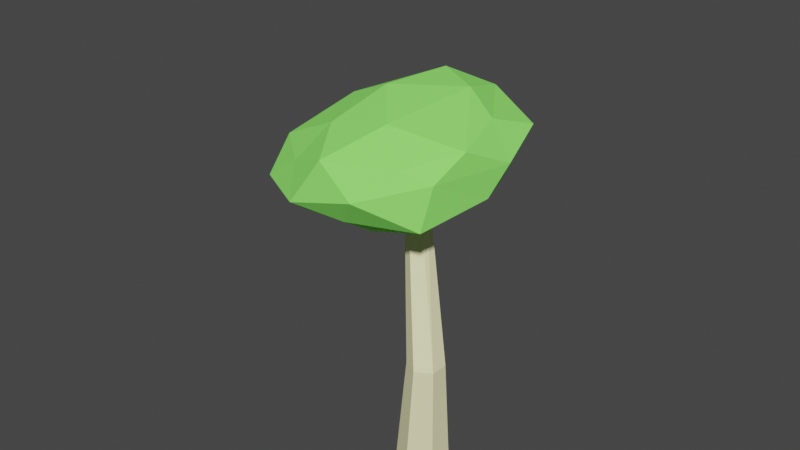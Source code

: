 # Source: eucalyptus_level0.blend  (saved by Blender 3.2.14; exported with 4.5.12 LTS)
import bpy
from mathutils import Matrix  # noqa: F401  (used for matrix-valued properties, if any)

bpy.ops.wm.read_factory_settings(use_empty=True)
scene = bpy.context.scene
scene.name = 'Scene'

# ---- collections
col_collection = bpy.data.collections.new('Collection'); scene.collection.children.link(col_collection)

# ---- materials (node trees are filled in below, after node groups)
mat_tree_002 = bpy.data.materials.new('tree.002')
mat_tree_002.use_transparent_shadow = False
mat_tree_002.diffuse_color = (0.2905, 1.0, 0.158, 1.0)
mat_001 = bpy.data.materials.new('材质.001')
mat_001.use_transparent_shadow = False
mat_001.diffuse_color = (0.9473, 0.9131, 0.5271, 1.0)

# ---- material node trees

# ---- world
world_world = bpy.data.worlds.new('World'); scene.world = world_world
world_world.use_nodes = True; world_world.node_tree.nodes.clear()
_N = world_world.node_tree.nodes; _L = world_world.node_tree.links
n0 = _N.new('ShaderNodeOutputWorld'); n0.name = 'World Output'; n0.location = (300, 300)
n1 = _N.new('ShaderNodeBackground'); n1.name = 'Background'; n1.location = (10, 300)
n1.inputs[0].default_value = (0.05088, 0.05088, 0.05088, 1.0)
_L.new(n1.outputs[0], n0.inputs[0])
n0.is_active_output = True
world_world.color = (0.05088, 0.05088, 0.05088)
world_world.use_sun_shadow = False
world_world.sun_shadow_jitter_overblur = 0.0

# ---- meshes
me_005 = bpy.data.meshes.new('棱角球.005')
me_005.from_pydata([(0.2691, -5.729, -3.229), (0.5952, -7.452, -4.504), (-0.7648, -6.241, -6.107), (-1.307, -4.644, -3.292), (-0.2124, -5.285, -0.9047), (0.8527, -7.004, -1.371), (-0.7192, -7.409, -5.474), (-1.688, -5.766, -4.712), (-1.391, -5.304, -1.114), (-0.01793, -6.751, 0.2023), (0.0407, -7.855, -2.846), (-1.281, -6.871, -2.38), (-0.2384, -5.965, -5.413), (0.387, -6.658, -4.294), (0.03532, -7.041, -6.157), (0.7094, -7.387, -3.581), (0.6827, -6.353, -2.422), (-0.4713, -5.158, -3.643), (-1.147, -5.251, -5.14), (0.2427, -5.493, -2.032), (-0.5666, -4.938, -2.146), (0.4831, -6.144, -0.8057), (0.5125, -7.901, -3.829), (0.685, -7.795, -1.914), (-0.9711, -6.81, -6.364), (-0.2731, -7.604, -5.535), (-1.749, -4.958, -4.451), (-1.46, -5.742, -5.908), (-0.8438, -5.137, -0.4721), (-1.37, -4.815, -2.139), (0.5028, -6.943, -0.271), (-0.04653, -6.014, 0.2839), (-0.1863, -7.986, -4.631), (-1.566, -6.588, -5.47), (-1.859, -5.288, -3.324), (-0.7111, -5.96, -0.3425), (0.1129, -7.301, -0.6057), (-1.131, -7.284, -4.272), (-0.3702, -7.642, -1.985), (-1.624, -6.388, -3.863), (-1.448, -6.025, -1.848), (-0.6343, -7.039, -0.7393)], [], [(0, 13, 12), (1, 13, 15), (0, 12, 17), (0, 17, 19), (0, 19, 16), (1, 15, 22), (2, 14, 24), (3, 18, 26), (4, 20, 28), (5, 21, 30), (1, 22, 25), (2, 24, 27), (3, 26, 29), (4, 28, 31), (5, 30, 23), (6, 32, 37), (7, 33, 39), (8, 34, 40), (9, 35, 41), (10, 36, 38), (38, 41, 11), (38, 36, 41), (36, 9, 41), (41, 40, 11), (41, 35, 40), (35, 8, 40), (40, 39, 11), (40, 34, 39), (34, 7, 39), (39, 37, 11), (39, 33, 37), (33, 6, 37), (37, 38, 11), (37, 32, 38), (32, 10, 38), (23, 36, 10), (23, 30, 36), (30, 9, 36), (31, 35, 9), (31, 28, 35), (28, 8, 35), (29, 34, 8), (29, 26, 34), (26, 7, 34), (27, 33, 7), (27, 24, 33), (24, 6, 33), (25, 32, 6), (25, 22, 32), (22, 10, 32), (30, 31, 9), (30, 21, 31), (21, 4, 31), (28, 29, 8), (28, 20, 29), (20, 3, 29), (26, 27, 7), (26, 18, 27), (18, 2, 27), (24, 25, 6), (24, 14, 25), (14, 1, 25), (22, 23, 10), (22, 15, 23), (15, 5, 23), (16, 21, 5), (16, 19, 21), (19, 4, 21), (19, 20, 4), (19, 17, 20), (17, 3, 20), (17, 18, 3), (17, 12, 18), (12, 2, 18), (15, 16, 5), (15, 13, 16), (13, 0, 16), (12, 14, 2), (12, 13, 14), (13, 1, 14)])
_uv = me_005.uv_layers.new(name='UV 贴图')
_uv.uv.foreach_set('vector', [0.1818, 0.0, 0.2273, 0.07873, 0.1364, 0.07873, 0.2727, 0.1575, 0.3182, 0.07873, 0.3636, 0.1575, 0.9091, 0.0, 0.9545, 0.07873, 0.8636, 0.07873, 0.7273, 0.0, 0.7727, 0.07873, 0.6818, 0.07873, 0.5455, 0.0, 0.5909, 0.07873, 0.5, 0.07873, 0.2727, 0.1575, 0.3636, 0.1575, 0.3182, 0.2362, 0.09091, 0.1575, 0.1818, 0.1575, 0.1364, 0.2362, 0.8182, 0.1575, 0.9091, 0.1575, 0.8636, 0.2362, 0.6364, 0.1575, 0.7273, 0.1575, 0.6818, 0.2362, 0.4545, 0.1575, 0.5455, 0.1575, 0.5, 0.2362, 0.2727, 0.1575, 0.3182, 0.2362, 0.2273, 0.2362, 0.09091, 0.1575, 0.1364, 0.2362, 0.04546, 0.2362, 0.8182, 0.1575, 0.8636, 0.2362, 0.7727, 0.2362, 0.6364, 0.1575, 0.6818, 0.2362, 0.5909, 0.2362, 0.4545, 0.1575, 0.5, 0.2362, 0.4091, 0.2362, 0.1818, 0.3149, 0.2727, 0.3149, 0.2273, 0.3937, 0.0, 0.3149, 0.09091, 0.3149, 0.04546, 0.3937, 0.7273, 0.3149, 0.8182, 0.3149, 0.7727, 0.3937, 0.5455, 0.3149, 0.6364, 0.3149, 0.5909, 0.3937, 0.3636, 0.3149, 0.4545, 0.3149, 0.4091, 0.3937, 0.4091, 0.3937, 0.5, 0.3937, 0.4545, 0.4724, 0.4091, 0.3937, 0.4545, 0.3149, 0.5, 0.3937, 0.4545, 0.3149, 0.5455, 0.3149, 0.5, 0.3937, 0.5909, 0.3937, 0.6818, 0.3937, 0.6364, 0.4724, 0.5909, 0.3937, 0.6364, 0.3149, 0.6818, 0.3937, 0.6364, 0.3149, 0.7273, 0.3149, 0.6818, 0.3937, 0.7727, 0.3937, 0.8636, 0.3937, 0.8182, 0.4724, 0.7727, 0.3937, 0.8182, 0.3149, 0.8636, 0.3937, 0.8182, 0.3149, 0.9091, 0.3149, 0.8636, 0.3937, 0.04546, 0.3937, 0.1364, 0.3937, 0.09091, 0.4724, 0.04546, 0.3937, 0.09091, 0.3149, 0.1364, 0.3937, 0.09091, 0.3149, 0.1818, 0.3149, 0.1364, 0.3937, 0.2273, 0.3937, 0.3182, 0.3937, 0.2727, 0.4724, 0.2273, 0.3937, 0.2727, 0.3149, 0.3182, 0.3937, 0.2727, 0.3149, 0.3636, 0.3149, 0.3182, 0.3937, 0.4091, 0.2362, 0.4545, 0.3149, 0.3636, 0.3149, 0.4091, 0.2362, 0.5, 0.2362, 0.4545, 0.3149, 0.5, 0.2362, 0.5455, 0.3149, 0.4545, 0.3149, 0.5909, 0.2362, 0.6364, 0.3149, 0.5455, 0.3149, 0.5909, 0.2362, 0.6818, 0.2362, 0.6364, 0.3149, 0.6818, 0.2362, 0.7273, 0.3149, 0.6364, 0.3149, 0.7727, 0.2362, 0.8182, 0.3149, 0.7273, 0.3149, 0.7727, 0.2362, 0.8636, 0.2362, 0.8182, 0.3149, 0.8636, 0.2362, 0.9091, 0.3149, 0.8182, 0.3149, 0.04546, 0.2362, 0.09091, 0.3149, 0.0, 0.3149, 0.04546, 0.2362, 0.1364, 0.2362, 0.09091, 0.3149, 0.1364, 0.2362, 0.1818, 0.3149, 0.09091, 0.3149, 0.2273, 0.2362, 0.2727, 0.3149, 0.1818, 0.3149, 0.2273, 0.2362, 0.3182, 0.2362, 0.2727, 0.3149, 0.3182, 0.2362, 0.3636, 0.3149, 0.2727, 0.3149, 0.5, 0.2362, 0.5909, 0.2362, 0.5455, 0.3149, 0.5, 0.2362, 0.5455, 0.1575, 0.5909, 0.2362, 0.5455, 0.1575, 0.6364, 0.1575, 0.5909, 0.2362, 0.6818, 0.2362, 0.7727, 0.2362, 0.7273, 0.3149, 0.6818, 0.2362, 0.7273, 0.1575, 0.7727, 0.2362, 0.7273, 0.1575, 0.8182, 0.1575, 0.7727, 0.2362, 0.8636, 0.2362, 0.9545, 0.2362, 0.9091, 0.3149, 0.8636, 0.2362, 0.9091, 0.1575, 0.9545, 0.2362, 0.9091, 0.1575, 1.0, 0.1575, 0.9545, 0.2362, 0.1364, 0.2362, 0.2273, 0.2362, 0.1818, 0.3149, 0.1364, 0.2362, 0.1818, 0.1575, 0.2273, 0.2362, 0.1818, 0.1575, 0.2727, 0.1575, 0.2273, 0.2362, 0.3182, 0.2362, 0.4091, 0.2362, 0.3636, 0.3149, 0.3182, 0.2362, 0.3636, 0.1575, 0.4091, 0.2362, 0.3636, 0.1575, 0.4545, 0.1575, 0.4091, 0.2362, 0.5, 0.07873, 0.5455, 0.1575, 0.4545, 0.1575, 0.5, 0.07873, 0.5909, 0.07873, 0.5455, 0.1575, 0.5909, 0.07873, 0.6364, 0.1575, 0.5455, 0.1575, 0.6818, 0.07873, 0.7273, 0.1575, 0.6364, 0.1575, 0.6818, 0.07873, 0.7727, 0.07873, 0.7273, 0.1575, 0.7727, 0.07873, 0.8182, 0.1575, 0.7273, 0.1575, 0.8636, 0.07873, 0.9091, 0.1575, 0.8182, 0.1575, 0.8636, 0.07873, 0.9545, 0.07873, 0.9091, 0.1575, 0.9545, 0.07873, 1.0, 0.1575, 0.9091, 0.1575, 0.3636, 0.1575, 0.4091, 0.07873, 0.4545, 0.1575, 0.3636, 0.1575, 0.3182, 0.07873, 0.4091, 0.07873, 0.3182, 0.07873, 0.3636, 0.0, 0.4091, 0.07873, 0.1364, 0.07873, 0.1818, 0.1575, 0.09091, 0.1575, 0.1364, 0.07873, 0.2273, 0.07873, 0.1818, 0.1575, 0.2273, 0.07873, 0.2727, 0.1575, 0.1818, 0.1575])
me_005.materials.append(mat_tree_002)
me_005.update()
me_x = bpy.data.meshes.new('柱体')
me_x.from_pydata([(-1.732, 2.102, -0.286), (0.606, 0.5913, 0.329), (1.472, 0.09134, 0.329), (-1.327, 1.848, -0.2693), (1.472, -0.9087, 0.329), (-1.401, 1.329, -0.2583), (0.606, -1.409, 0.329), (-1.879, 1.066, -0.2641), (-0.2601, -0.9087, 0.329), (-2.284, 1.32, -0.2808), (-0.2601, 0.09134, 0.329), (-2.211, 1.839, -0.2918), (0.2326, 1.311, 0.7424), (1.504, 0.5769, 0.7424), (1.504, -0.8907, 0.7424), (0.2326, -1.625, 0.7424), (-1.038, -0.8907, 0.7424), (-1.038, 0.5769, 0.7424)], [], [(11, 10, 1, 0), (9, 8, 10, 11), (7, 6, 8, 9), (5, 4, 6, 7), (3, 2, 4, 5), (0, 1, 2, 3), (10, 8, 6, 4, 2, 1), (10, 17, 12, 1), (8, 16, 17, 10), (6, 15, 16, 8), (4, 14, 15, 6), (2, 13, 14, 4), (1, 12, 13, 2)])
_uv = me_x.uv_layers.new(name='UV 贴图')
_uv.uv.foreach_set('vector', [0.1667, 0.6667, 0.1667, 0.8333, -8.941e-08, 0.8333, -8.941e-08, 0.6667, 0.3333, 0.6667, 0.3333, 0.8333, 0.1667, 0.8333, 0.1667, 0.6667, 0.5, 0.6667, 0.5, 0.8333, 0.3333, 0.8333, 0.3333, 0.6667, 0.6667, 0.6667, 0.6667, 0.8333, 0.5, 0.8333, 0.5, 0.6667, 0.8333, 0.6667, 0.8333, 0.8333, 0.6667, 0.8333, 0.6667, 0.6667, 1.0, 0.6667, 1.0, 0.8333, 0.8333, 0.8333, 0.8333, 0.6667, 0.0, 0.0, 0.0, 0.0, 0.0, 0.0, 0.0, 0.0, 0.0, 0.0, 0.0, 0.0, 0.1667, 0.8333, 0.1667, 0.936, -8.941e-08, 0.936, -8.941e-08, 0.8333, 0.3333, 0.8333, 0.3333, 0.936, 0.1667, 0.936, 0.1667, 0.8333, 0.5, 0.8333, 0.5, 0.936, 0.3333, 0.936, 0.3333, 0.8333, 0.6667, 0.8333, 0.6667, 0.936, 0.5, 0.936, 0.5, 0.8333, 0.8333, 0.8333, 0.8333, 0.936, 0.6667, 0.936, 0.6667, 0.8333, 1.0, 0.8333, 1.0, 0.936, 0.8333, 0.936, 0.8333, 0.8333])
me_x.materials.append(mat_001)
me_x.update()

# ---- objects
ob_005 = bpy.data.objects.new('棱角球.005', me_005)
ob_016 = bpy.data.objects.new('柱体.016', me_x)

# ---- transforms, parenting, visibility, modifiers, constraints
ob_005.location = (-8.158, 3.061, 1.693)
ob_005.rotation_euler = (-4.213, -3.821, 3.813)
ob_005.scale = (1.396, 1.396, 0.7494)
ob_005.lock_scale = (False, False, True)
ob_016.location = (-0.3729, -0.1088, 5.27)
ob_016.scale = (0.4175, 0.4175, -7.0)

# ---- collection membership
col_collection.objects.link(ob_005)
col_collection.objects.link(ob_016)

# ---- scene / render settings (as saved in the file)
scene.frame_start = 1; scene.frame_end = 250; scene.frame_set(1)
scene.render.engine = 'BLENDER_EEVEE_NEXT'
scene.cycles.sampling_pattern = 'TABULATED_SOBOL'
scene.cycles.use_light_tree = False
scene.view_settings.view_transform = 'Filmic'
bpy.context.view_layer.update()

# ---- added for rendering (the .blend has no active camera and no usable light): camera, sun
cam_auto = bpy.data.cameras.new('AutoCamera')
cam_auto.lens = 50.0
cam_auto.sensor_width = 36.0
cam_auto.clip_end = 1000.0
ob_auto_camera = bpy.data.objects.new('AutoCamera', cam_auto)
scene.collection.objects.link(ob_auto_camera)
ob_auto_camera.location = (12.0449, -15.7359, 16.3375)
ob_auto_camera.rotation_euler = (1.09748, -7.21219e-08, 0.694738)
scene.camera = ob_auto_camera
light_auto_sun = bpy.data.lights.new('AutoSun', 'SUN')
light_auto_sun.energy = 3.0
light_auto_sun.angle = 0.0523599
ob_auto_sun = bpy.data.objects.new('AutoSun', light_auto_sun)
scene.collection.objects.link(ob_auto_sun)
ob_auto_sun.rotation_euler = (0.872665, 0.174533, 0.523599)
bpy.context.view_layer.update()
